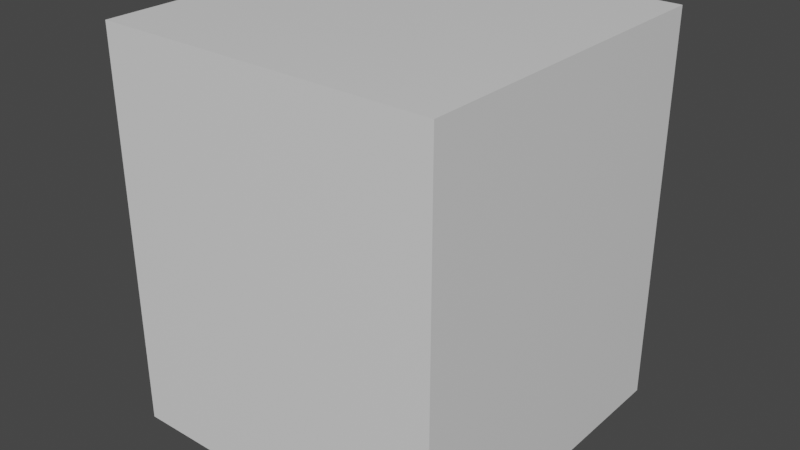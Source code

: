 # Source: Small_Crate.blend  (saved by Blender 2.83.19; exported with 4.5.12 LTS)
import bpy
from mathutils import Matrix  # noqa: F401  (used for matrix-valued properties, if any)

bpy.ops.wm.read_factory_settings(use_empty=True)
scene = bpy.context.scene
scene.name = 'Scene'

# ---- collections
col_collection = bpy.data.collections.new('Collection'); scene.collection.children.link(col_collection)

# ---- materials (node trees are filled in below, after node groups)
mat_material = bpy.data.materials.new('Material')
mat_material.alpha_threshold = 0.0
mat_material.use_transparent_shadow = False
mat_material.line_color = (0.0, 0.0, 0.0, 1.0)

# ---- material node trees
mat_material.use_nodes = True; mat_material.node_tree.nodes.clear()
_N = mat_material.node_tree.nodes; _L = mat_material.node_tree.links
n0 = _N.new('ShaderNodeOutputMaterial'); n0.name = 'Material Output'; n0.location = (300, 300)
n1 = _N.new('ShaderNodeBsdfPrincipled'); n1.name = 'Principled BSDF'; n1.location = (10, 300)
n1.distribution = 'GGX'
n1.subsurface_method = 'BURLEY'
n1.inputs[2].default_value = 0.4
n1.inputs[3].default_value = 1.45
n1.inputs[27].default_value = (0.0, 0.0, 0.0, 1.0)
n1.inputs[28].default_value = 1.0
_L.new(n1.outputs[0], n0.inputs[0])
n0.is_active_output = True

# ---- world
world_world = bpy.data.worlds.new('World'); scene.world = world_world
world_world.use_nodes = True; world_world.node_tree.nodes.clear()
_N = world_world.node_tree.nodes; _L = world_world.node_tree.links
n0 = _N.new('ShaderNodeOutputWorld'); n0.name = 'World Output'; n0.location = (300, 300)
n1 = _N.new('ShaderNodeBackground'); n1.name = 'Background'; n1.location = (10, 300)
n1.inputs[0].default_value = (0.05088, 0.05088, 0.05088, 1.0)
_L.new(n1.outputs[0], n0.inputs[0])
n0.is_active_output = True
world_world.color = (0.05088, 0.05088, 0.05088)
world_world.use_sun_shadow = False
world_world.sun_shadow_jitter_overblur = 0.0

# ---- meshes
me_crate_small = bpy.data.meshes.new('Crate_Small')
me_crate_small.from_pydata([(-0.5, -0.5, 0.0), (-0.5, -0.5, 1.168), (-0.5, 0.5, 0.0), (-0.5, 0.5, 1.168), (0.5, -0.5, 0.0), (0.5, -0.5, 1.168), (0.5, 0.5, 0.0), (0.5, 0.5, 1.168)], [], [(0, 1, 3, 2), (2, 3, 7, 6), (6, 7, 5, 4), (4, 5, 1, 0), (2, 6, 4, 0), (7, 3, 1, 5)])
_uv = me_crate_small.uv_layers.new(name='UVMap')
_uv.uv.foreach_set('vector', [0.375, 0.0, 0.625, 0.0, 0.625, 0.25, 0.375, 0.25, 0.375, 0.25, 0.625, 0.25, 0.625, 0.5, 0.375, 0.5, 0.375, 0.5, 0.625, 0.5, 0.625, 0.75, 0.375, 0.75, 0.375, 0.75, 0.625, 0.75, 0.625, 1.0, 0.375, 1.0, 0.125, 0.5, 0.375, 0.5, 0.375, 0.75, 0.125, 0.75, 0.625, 0.5, 0.875, 0.5, 0.875, 0.75, 0.625, 0.75])
me_crate_small.materials.append(mat_material)
me_crate_small.use_remesh_fix_poles = True
me_crate_small.use_remesh_preserve_attributes = False
me_crate_small.use_mirror_vertex_groups = False
me_crate_small.update()

# ---- objects
ob_crate_small = bpy.data.objects.new('Crate_Small', me_crate_small)

# ---- transforms, parenting, visibility, modifiers, constraints
ob_crate_small.location = (0.0, 0.0, 0.0)
ob_crate_small.lineart.crease_threshold = 0.0

# ---- collection membership
col_collection.objects.link(ob_crate_small)

# ---- scene / render settings (as saved in the file)
scene.frame_start = 1; scene.frame_end = 250; scene.frame_set(1)
scene.render.engine = 'BLENDER_EEVEE_NEXT'
scene.cycles.use_denoising = False
scene.cycles.samples = 128
scene.cycles.sampling_pattern = 'TABULATED_SOBOL'
scene.cycles.use_adaptive_sampling = False
scene.cycles.use_light_tree = False
scene.view_settings.view_transform = 'Filmic'
bpy.context.view_layer.update()

# ---- added for rendering (the .blend has no active camera and no usable light): camera, sun
cam_auto = bpy.data.cameras.new('AutoCamera')
cam_auto.lens = 50.0
cam_auto.sensor_width = 36.0
cam_auto.clip_end = 1000.0
ob_auto_camera = bpy.data.objects.new('AutoCamera', cam_auto)
scene.collection.objects.link(ob_auto_camera)
ob_auto_camera.location = (1.69715, -2.03658, 1.94182)
ob_auto_camera.rotation_euler = (1.09748, -7.21219e-08, 0.694738)
scene.camera = ob_auto_camera
light_auto_sun = bpy.data.lights.new('AutoSun', 'SUN')
light_auto_sun.energy = 3.0
light_auto_sun.angle = 0.0523599
ob_auto_sun = bpy.data.objects.new('AutoSun', light_auto_sun)
scene.collection.objects.link(ob_auto_sun)
ob_auto_sun.rotation_euler = (0.872665, 0.174533, 0.523599)
bpy.context.view_layer.update()

